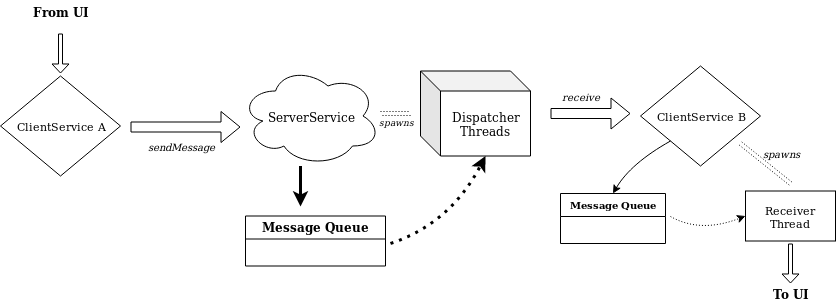

The diagram above was exported from draw.io. Its source (the exported page's mxGraphModel, read from the mxfile embedded in the PNG):
<mxGraphModel dx="1355" dy="782" grid="1" gridSize="10" guides="1" tooltips="1" connect="1" arrows="1" fold="1" page="1" pageScale="1" pageWidth="850" pageHeight="1100" math="0" shadow="0">
  <root>
    <mxCell id="0" />
    <mxCell id="1" parent="0" />
    <mxCell id="2" value="&lt;div&gt;ServerService&lt;/div&gt;" style="ellipse;shape=cloud;whiteSpace=wrap;html=1;" vertex="1" parent="1">
      <mxGeometry x="350" y="192.5" width="140" height="100" as="geometry" />
    </mxCell>
    <mxCell id="3" value="ClientService A" style="rhombus;whiteSpace=wrap;html=1;fontSize=11;" vertex="1" parent="1">
      <mxGeometry x="110" y="202.5" width="120" height="100" as="geometry" />
    </mxCell>
    <mxCell id="4" value="&lt;div&gt;Dispatcher&lt;/div&gt;&lt;div&gt;Threads&lt;br&gt;&lt;/div&gt;" style="shape=cube;whiteSpace=wrap;html=1;boundedLbl=1;backgroundOutline=1;darkOpacity=0.05;darkOpacity2=0.1;" vertex="1" parent="1">
      <mxGeometry x="530" y="197.5" width="110" height="85" as="geometry" />
    </mxCell>
    <mxCell id="5" value="Message Queue" style="swimlane;" vertex="1" parent="1">
      <mxGeometry x="355" y="342.5" width="140" height="50" as="geometry" />
    </mxCell>
    <mxCell id="6" value="" style="shape=flexArrow;endArrow=classic;html=1;" edge="1" parent="1">
      <mxGeometry width="50" height="50" relative="1" as="geometry">
        <mxPoint x="240" y="253.5" as="sourcePoint" />
        <mxPoint x="350" y="253.5" as="targetPoint" />
      </mxGeometry>
    </mxCell>
    <mxCell id="7" value="&lt;div style=&quot;font-size: 10px;&quot;&gt;sendMessage&lt;/div&gt;" style="text;html=1;strokeColor=none;fillColor=none;align=center;verticalAlign=middle;whiteSpace=wrap;rounded=0;fontSize=10;fontStyle=2" vertex="1" parent="1">
      <mxGeometry x="270" y="262.5" width="40" height="20" as="geometry" />
    </mxCell>
    <mxCell id="8" value="" style="curved=1;endArrow=classic;html=1;fontSize=10;strokeWidth=3;" edge="1" parent="1">
      <mxGeometry width="50" height="50" relative="1" as="geometry">
        <mxPoint x="410" y="292.5" as="sourcePoint" />
        <mxPoint x="410" y="333" as="targetPoint" />
        <Array as="points">
          <mxPoint x="410" y="332.5" />
        </Array>
      </mxGeometry>
    </mxCell>
    <mxCell id="9" value="" style="curved=1;endArrow=classic;html=1;fontSize=10;strokeWidth=3;dashed=1;dashPattern=1 2;entryX=0;entryY=0;entryDx=65;entryDy=85;entryPerimeter=0;" edge="1" target="4" parent="1">
      <mxGeometry width="50" height="50" relative="1" as="geometry">
        <mxPoint x="500" y="370" as="sourcePoint" />
        <mxPoint x="590" y="360" as="targetPoint" />
        <Array as="points">
          <mxPoint x="560" y="350" />
        </Array>
      </mxGeometry>
    </mxCell>
    <mxCell id="10" value="ClientService B" style="rhombus;whiteSpace=wrap;html=1;fontSize=11;" vertex="1" parent="1">
      <mxGeometry x="750" y="192.5" width="120" height="100" as="geometry" />
    </mxCell>
    <mxCell id="11" value="" style="endArrow=none;dashed=1;html=1;dashPattern=1 2;strokeWidth=1;fontSize=10;shape=link;" edge="1" parent="1">
      <mxGeometry width="50" height="50" relative="1" as="geometry">
        <mxPoint x="490" y="240" as="sourcePoint" />
        <mxPoint x="520" y="240" as="targetPoint" />
      </mxGeometry>
    </mxCell>
    <mxCell id="12" value="&lt;div style=&quot;font-size: 9px;&quot;&gt;spawns&lt;/div&gt;" style="text;html=1;strokeColor=none;fillColor=none;align=center;verticalAlign=middle;whiteSpace=wrap;rounded=0;fontSize=9;fontStyle=2;rotation=0;" vertex="1" parent="1">
      <mxGeometry x="485" y="239.5" width="40" height="20" as="geometry" />
    </mxCell>
    <mxCell id="13" value="" style="endArrow=none;dashed=1;html=1;dashPattern=1 2;strokeWidth=1;fontSize=10;shape=link;" edge="1" parent="1">
      <mxGeometry width="50" height="50" relative="1" as="geometry">
        <mxPoint x="850" y="270" as="sourcePoint" />
        <mxPoint x="900" y="310" as="targetPoint" />
      </mxGeometry>
    </mxCell>
    <mxCell id="14" value="&lt;div&gt;spawns&lt;/div&gt;" style="text;html=1;strokeColor=none;fillColor=none;align=center;verticalAlign=middle;whiteSpace=wrap;rounded=0;fontSize=10;fontStyle=2;rotation=0;" vertex="1" parent="1">
      <mxGeometry x="870" y="270" width="40" height="20" as="geometry" />
    </mxCell>
    <mxCell id="15" value="Receiver Thread" style="rounded=0;whiteSpace=wrap;html=1;fontSize=11;" vertex="1" parent="1">
      <mxGeometry x="855" y="317.5" width="90" height="50" as="geometry" />
    </mxCell>
    <mxCell id="16" value="" style="shape=flexArrow;endArrow=classic;html=1;" edge="1" parent="1">
      <mxGeometry width="50" height="50" relative="1" as="geometry">
        <mxPoint x="660" y="240" as="sourcePoint" />
        <mxPoint x="740" y="240" as="targetPoint" />
      </mxGeometry>
    </mxCell>
    <mxCell id="17" value="&lt;div&gt;receive&lt;/div&gt;" style="text;html=1;strokeColor=none;fillColor=none;align=center;verticalAlign=middle;whiteSpace=wrap;rounded=0;fontSize=10;fontStyle=2;rotation=0;" vertex="1" parent="1">
      <mxGeometry x="670" y="212.5" width="40" height="20" as="geometry" />
    </mxCell>
    <mxCell id="18" value="Message Queue" style="swimlane;fontStyle=1;fontSize=10;" vertex="1" parent="1">
      <mxGeometry x="670" y="320" width="105" height="50" as="geometry" />
    </mxCell>
    <mxCell id="19" value="" style="curved=1;endArrow=classic;html=1;fontSize=10;entryX=0.5;entryY=0;entryDx=0;entryDy=0;strokeWidth=1;exitX=0;exitY=1;exitDx=0;exitDy=0;" edge="1" source="10" target="18" parent="1">
      <mxGeometry width="50" height="50" relative="1" as="geometry">
        <mxPoint x="840" y="280.5" as="sourcePoint" />
        <mxPoint x="875" y="297.5" as="targetPoint" />
        <Array as="points">
          <mxPoint x="740" y="290" />
        </Array>
      </mxGeometry>
    </mxCell>
    <mxCell id="20" value="" style="curved=1;endArrow=classic;html=1;fontSize=10;strokeWidth=1;dashed=1;dashPattern=1 2;entryX=0;entryY=0.5;entryDx=0;entryDy=0;" edge="1" target="15" parent="1">
      <mxGeometry width="50" height="50" relative="1" as="geometry">
        <mxPoint x="780" y="343" as="sourcePoint" />
        <mxPoint x="935" y="170" as="targetPoint" />
        <Array as="points">
          <mxPoint x="810" y="360" />
        </Array>
      </mxGeometry>
    </mxCell>
    <mxCell id="21" value="" style="shape=flexArrow;endArrow=classic;html=1;strokeWidth=1;fontSize=10;width=4;endSize=2.67;endWidth=12;" edge="1" parent="1">
      <mxGeometry width="50" height="50" relative="1" as="geometry">
        <mxPoint x="900" y="370" as="sourcePoint" />
        <mxPoint x="900" y="410" as="targetPoint" />
      </mxGeometry>
    </mxCell>
    <mxCell id="22" value="To UI" style="text;html=1;strokeColor=none;fillColor=none;align=center;verticalAlign=middle;whiteSpace=wrap;rounded=0;fontSize=12;fontStyle=1" vertex="1" parent="1">
      <mxGeometry x="880" y="410" width="40" height="20" as="geometry" />
    </mxCell>
    <mxCell id="23" value="" style="shape=flexArrow;endArrow=classic;html=1;strokeWidth=1;fontSize=10;width=4;endSize=2.67;endWidth=12;" edge="1" parent="1">
      <mxGeometry width="50" height="50" relative="1" as="geometry">
        <mxPoint x="170" y="160" as="sourcePoint" />
        <mxPoint x="170" y="200" as="targetPoint" />
      </mxGeometry>
    </mxCell>
    <mxCell id="24" value="From UI" style="text;html=1;strokeColor=none;fillColor=none;align=center;verticalAlign=middle;whiteSpace=wrap;rounded=0;fontSize=12;fontStyle=1;rotation=0;" vertex="1" parent="1">
      <mxGeometry x="135" y="127.5" width="70" height="20" as="geometry" />
    </mxCell>
  </root>
</mxGraphModel>